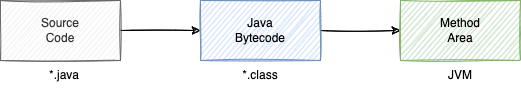

The diagram above was exported from draw.io. Its source (the exported page's mxGraphModel, read from the mxfile embedded in the PNG):
<mxGraphModel dx="1106" dy="810" grid="1" gridSize="10" guides="1" tooltips="1" connect="1" arrows="1" fold="1" page="1" pageScale="1" pageWidth="827" pageHeight="1169" math="0" shadow="0">
  <root>
    <mxCell id="0" />
    <mxCell id="1" parent="0" />
    <mxCell id="PORYnl4wS-L3SP-YDIIi-3" value="" style="edgeStyle=orthogonalEdgeStyle;rounded=0;orthogonalLoop=1;jettySize=auto;html=1;sketch=1;" edge="1" parent="1" source="PORYnl4wS-L3SP-YDIIi-1" target="PORYnl4wS-L3SP-YDIIi-2">
      <mxGeometry relative="1" as="geometry" />
    </mxCell>
    <mxCell id="PORYnl4wS-L3SP-YDIIi-1" value="Source&lt;br&gt;Code" style="rounded=0;whiteSpace=wrap;html=1;sketch=1;fillColor=#f5f5f5;fontColor=#333333;strokeColor=#666666;" vertex="1" parent="1">
      <mxGeometry x="350" y="380" width="120" height="60" as="geometry" />
    </mxCell>
    <mxCell id="PORYnl4wS-L3SP-YDIIi-5" value="" style="edgeStyle=orthogonalEdgeStyle;rounded=0;orthogonalLoop=1;jettySize=auto;html=1;sketch=1;" edge="1" parent="1" source="PORYnl4wS-L3SP-YDIIi-2" target="PORYnl4wS-L3SP-YDIIi-4">
      <mxGeometry relative="1" as="geometry" />
    </mxCell>
    <mxCell id="PORYnl4wS-L3SP-YDIIi-2" value="Java&lt;br&gt;Bytecode" style="rounded=0;whiteSpace=wrap;html=1;sketch=1;fillColor=#dae8fc;strokeColor=#6c8ebf;" vertex="1" parent="1">
      <mxGeometry x="550" y="380" width="120" height="60" as="geometry" />
    </mxCell>
    <mxCell id="PORYnl4wS-L3SP-YDIIi-4" value="Method&lt;br&gt;Area" style="rounded=0;whiteSpace=wrap;html=1;sketch=1;fillColor=#d5e8d4;strokeColor=#82b366;" vertex="1" parent="1">
      <mxGeometry x="750" y="380" width="120" height="60" as="geometry" />
    </mxCell>
    <mxCell id="PORYnl4wS-L3SP-YDIIi-6" value="*.java" style="text;html=1;strokeColor=none;fillColor=none;align=center;verticalAlign=middle;whiteSpace=wrap;rounded=0;" vertex="1" parent="1">
      <mxGeometry x="384" y="440" width="60" height="30" as="geometry" />
    </mxCell>
    <mxCell id="PORYnl4wS-L3SP-YDIIi-7" value="*.class" style="text;html=1;strokeColor=none;fillColor=none;align=center;verticalAlign=middle;whiteSpace=wrap;rounded=0;" vertex="1" parent="1">
      <mxGeometry x="580" y="440" width="60" height="30" as="geometry" />
    </mxCell>
    <mxCell id="PORYnl4wS-L3SP-YDIIi-8" value="JVM" style="text;html=1;strokeColor=none;fillColor=none;align=center;verticalAlign=middle;whiteSpace=wrap;rounded=0;" vertex="1" parent="1">
      <mxGeometry x="780" y="440" width="60" height="30" as="geometry" />
    </mxCell>
  </root>
</mxGraphModel>